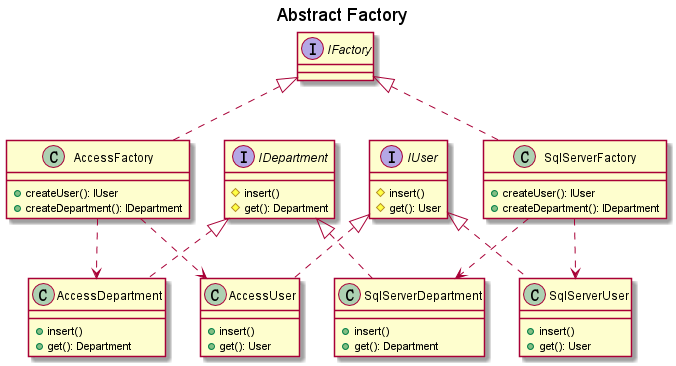

The diagram above was rendered by PlantUML. Its source (embedded in the PNG):
@startuml

title Abstract Factory

interface IDepartment{
    #insert()
    #get(): Department
}
interface IFactory
interface IUser{
    #insert()
    #get(): User
}

class AccessDepartment{
    +insert()
    +get(): Department
}
class AccessFactory{
    +createUser(): IUser
    +createDepartment(): IDepartment
}
class AccessUser{
    +insert()
    +get(): User
}
class SqlServerDepartment{
    +insert()
    +get(): Department
}
class SqlServerFactory{
    +createUser(): IUser
    +createDepartment(): IDepartment
}
class SqlServerUser{
    +insert()
    +get(): User
}

IDepartment <|.. AccessDepartment
IDepartment <|.. SqlServerDepartment
IFactory <|.. AccessFactory
IFactory <|.. SqlServerFactory
IUser <|.. AccessUser
IUser <|.. SqlServerUser
AccessFactory ..> AccessDepartment
AccessFactory ..> AccessUser
SqlServerFactory ..> SqlServerDepartment
SqlServerFactory ..> SqlServerUser
@enduml